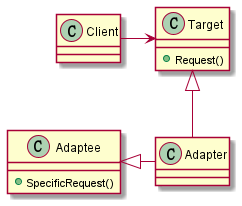

The diagram above was rendered by PlantUML. Its source (embedded in the PNG):
@startuml
class Client

class Target {
    + Request()
}

class Adapter

class Adaptee {
    + SpecificRequest()
}

Client -right-> Target
Adapter -up-|> Target
Adapter -left-|> Adaptee

@enduml